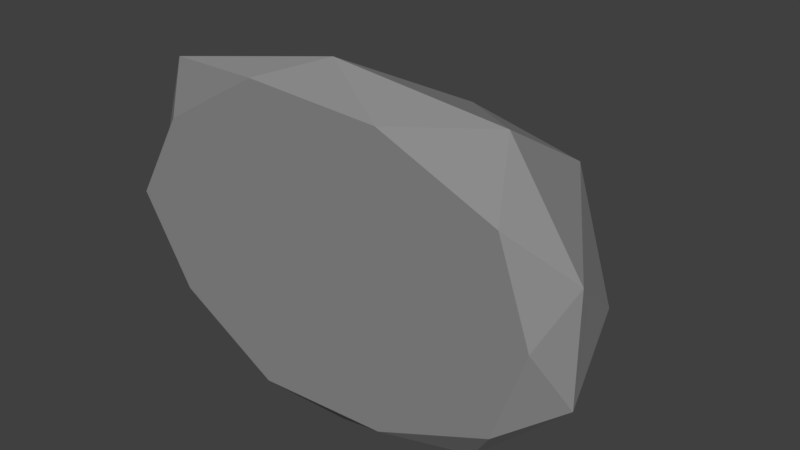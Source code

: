 # Source: mossRock2.blend  (saved by Blender 2.79.0; exported with 4.5.12 LTS)
import bpy
from mathutils import Matrix  # noqa: F401  (used for matrix-valued properties, if any)

bpy.ops.wm.read_factory_settings(use_empty=True)
scene = bpy.context.scene
scene.name = 'Scene'

# ---- collections
col_collection_1 = bpy.data.collections.new('Collection 1'); scene.collection.children.link(col_collection_1)

# ---- materials (node trees are filled in below, after node groups)
mat_lightgreyrock = bpy.data.materials.new('LightGreyRock')
mat_lightgreyrock.alpha_threshold = 0.0
mat_lightgreyrock.diffuse_color = (0.2623, 0.2623, 0.2623, 1.0)
mat_lightgreyrock.roughness = 0.5
mat_moss = bpy.data.materials.new('Moss')
mat_moss.alpha_threshold = 0.0
mat_moss.diffuse_color = (0.0382, 0.7991, 0.0185, 1.0)
mat_moss.roughness = 0.5

# ---- material node trees
mat_lightgreyrock.use_nodes = True; mat_lightgreyrock.node_tree.nodes.clear()
_N = mat_lightgreyrock.node_tree.nodes; _L = mat_lightgreyrock.node_tree.links
n0 = _N.new('ShaderNodeOutputMaterial'); n0.name = 'Material Output'; n0.location = (300, 300)
n1 = _N.new('ShaderNodeBsdfDiffuse'); n1.name = 'Diffuse BSDF'; n1.location = (10, 300)
n1.inputs[0].default_value = (0.2641, 0.2641, 0.2641, 1.0)
_L.new(n1.outputs[0], n0.inputs[0])
n0.is_active_output = True
mat_moss.use_nodes = True; mat_moss.node_tree.nodes.clear()
_N = mat_moss.node_tree.nodes; _L = mat_moss.node_tree.links
n0 = _N.new('ShaderNodeOutputMaterial'); n0.name = 'Material Output'; n0.location = (300, 300)
n1 = _N.new('ShaderNodeBsdfDiffuse'); n1.name = 'Diffuse BSDF'; n1.location = (10, 300)
n1.inputs[0].default_value = (0.03815, 0.8, 0.01848, 1.0)
_L.new(n1.outputs[0], n0.inputs[0])
n0.is_active_output = True

# ---- world
world_world = bpy.data.worlds.new('World'); scene.world = world_world
world_world.color = (0.05088, 0.05088, 0.05088)
world_world.use_sun_shadow = False
world_world.sun_shadow_jitter_overblur = 0.0
world_world.cycles.sampling_method = 'MANUAL'

# ---- meshes
me_icosphere_021 = bpy.data.meshes.new('Icosphere.021')
me_icosphere_021.from_pydata([(0.0, -0.07994, -0.0001614), (0.8728, -0.07994, 0.4427), (-0.3334, -0.07994, 0.7164), (-1.079, -0.07994, -0.0001614), (-0.3334, -0.07994, -0.7168), (0.8728, -0.07994, -0.443), (0.3491, 0.4711, 0.6214), (-0.7985, 0.2648, 0.4427), (-0.7984, 0.4137, -0.3449), (0.3334, 0.3798, -0.7168), (1.079, 0.3798, -0.0001614), (0.07342, 0.8696, -0.0001613), (-0.196, -0.07994, 0.421), (0.513, -0.07994, 0.2602), (0.3171, -0.07994, 0.6814), (1.026, -0.07994, -0.0001614), (0.513, -0.07994, -0.2605), (-0.6341, -0.07994, -0.0001614), (-0.8301, -0.07994, 0.421), (-0.196, -0.07994, -0.4214), (-0.8301, -0.07994, -0.4214), (0.3171, -0.07994, -0.6817), (1.147, 0.04952, 0.2602), (1.147, 0.04952, -0.2605), (0.0, 0.04952, 0.8423), (0.709, 0.2056, 0.6814), (-1.037, 0.04952, 0.2602), (-0.8325, -0.01281, 0.6814), (-0.709, 0.04952, -0.6817), (-0.9954, 0.04952, -0.2605), (0.709, 0.04952, -0.6817), (0.0, 0.04952, -0.8426), (0.7531, 0.6441, 0.421), (-0.3171, 0.3192, 0.4917), (-0.8732, 0.3578, -0.0001614), (-0.3171, 0.4377, -0.5433), (0.895, 0.5578, -0.3079), (0.2907, 0.7736, 0.421), (0.6812, 0.885, -0.0001613), (-0.4873, 0.5313, 0.1586), (-0.513, 0.6777, -0.2605), (0.4544, 0.6777, -0.4214), (-0.3983, 0.09421, 0.02418), (-0.07354, 0.09421, 0.3453), (-0.5223, 0.09421, 0.5438), (-0.7997, 0.09421, 0.02418), (-0.5223, 0.09421, -0.4954), (-0.07354, 0.09421, -0.2969), (-0.2684, 0.4728, 0.4749), (-0.6954, 0.331, 0.3453), (-0.6954, 0.4333, -0.2258), (-0.2743, 0.41, -0.4954), (0.003117, 0.41, 0.02418), (-0.371, 0.7465, 0.02418), (-0.4712, 0.09421, 0.3296), (-0.2074, 0.09421, 0.2129), (-0.2803, 0.09421, 0.5183), (-0.01653, 0.09421, 0.02418), (-0.2074, 0.09421, -0.1646), (-0.6342, 0.09421, 0.02418), (-0.7071, 0.09421, 0.3296), (-0.4712, 0.09421, -0.2812), (-0.7071, 0.09421, -0.2812), (-0.2803, 0.09421, -0.47), (0.02853, 0.1831, 0.2129), (0.02853, 0.1831, -0.1646), (-0.3983, 0.1831, 0.635), (-0.1345, 0.2904, 0.5183), (-0.7843, 0.1831, 0.2129), (-0.7081, 0.1403, 0.5183), (-0.6621, 0.1831, -0.47), (-0.7686, 0.1831, -0.1646), (-0.1345, 0.1831, -0.47), (-0.3983, 0.1831, -0.5866), (-0.1181, 0.5917, 0.3296), (-0.5163, 0.3684, 0.3808), (-0.7232, 0.395, 0.02418), (-0.5163, 0.4499, -0.3697), (-0.06529, 0.5324, -0.1989), (-0.2901, 0.6806, 0.3296), (-0.1448, 0.7572, 0.02418), (-0.5796, 0.5142, 0.1393), (-0.5892, 0.6147, -0.1646), (-0.2292, 0.6147, -0.2812), (0.1888, 0.08424, -0.07932), (0.8522, 0.08424, 0.2573), (-0.06453, 0.08424, 0.4653), (-0.6311, 0.08424, -0.07932), (-0.06453, 0.08424, -0.6239), (0.8522, 0.08424, -0.4159), (0.4541, 0.5315, 0.3931), (-0.418, 0.364, 0.2573), (-0.418, 0.4849, -0.3413), (0.4422, 0.4574, -0.6239), (1.009, 0.4574, -0.07932), (0.2446, 0.855, -0.07932), (0.03991, 0.08424, 0.2408), (0.5787, 0.08424, 0.1185), (0.4298, 0.08424, 0.4386), (0.9686, 0.08424, -0.07932), (0.5787, 0.08424, -0.2772), (-0.2931, 0.08424, -0.07932), (-0.442, 0.08424, 0.2408), (0.03991, 0.08424, -0.3994), (-0.442, 0.08424, -0.3994), (0.4298, 0.08424, -0.5973), (1.061, 0.1893, 0.1185), (1.061, 0.1893, -0.2772), (0.1888, 0.1893, 0.5609), (0.7277, 0.316, 0.4386), (-0.5996, 0.1893, 0.1185), (-0.4439, 0.1387, 0.4386), (-0.35, 0.1893, -0.5973), (-0.5677, 0.1893, -0.2772), (0.7277, 0.1893, -0.5973), (0.1888, 0.1893, -0.7196), (0.7612, 0.672, 0.2408), (-0.05214, 0.4082, 0.2945), (-0.4748, 0.4396, -0.07932), (-0.05214, 0.5044, -0.4921), (0.869, 0.6019, -0.3132), (0.4098, 0.777, 0.2408), (0.7066, 0.8675, -0.07932), (-0.1815, 0.5804, 0.04137), (-0.2011, 0.6992, -0.2772), (0.5342, 0.6992, -0.3994)], [], [(0, 13, 12), (1, 13, 15), (0, 12, 17), (0, 17, 19), (0, 19, 16), (1, 15, 22), (2, 14, 24), (3, 18, 26), (4, 20, 28), (5, 21, 30), (1, 22, 25), (2, 24, 27), (3, 26, 29), (4, 28, 31), (5, 30, 23), (6, 32, 37), (7, 33, 39), (8, 34, 40), (9, 35, 41), (10, 36, 38), (38, 41, 11), (38, 36, 41), (36, 9, 41), (41, 40, 11), (41, 35, 40), (35, 8, 40), (40, 39, 11), (40, 34, 39), (34, 7, 39), (39, 37, 11), (39, 33, 37), (33, 6, 37), (37, 38, 11), (37, 32, 38), (32, 10, 38), (23, 36, 10), (23, 30, 36), (30, 9, 36), (31, 35, 9), (31, 28, 35), (28, 8, 35), (29, 34, 8), (29, 26, 34), (26, 7, 34), (27, 33, 7), (27, 24, 33), (24, 6, 33), (25, 32, 6), (25, 22, 32), (22, 10, 32), (30, 31, 9), (30, 21, 31), (21, 4, 31), (28, 29, 8), (28, 20, 29), (20, 3, 29), (26, 27, 7), (26, 18, 27), (18, 2, 27), (24, 25, 6), (24, 14, 25), (14, 1, 25), (22, 23, 10), (22, 15, 23), (15, 5, 23), (16, 21, 5), (16, 19, 21), (19, 4, 21), (19, 20, 4), (19, 17, 20), (17, 3, 20), (17, 18, 3), (17, 12, 18), (12, 2, 18), (15, 16, 5), (15, 13, 16), (13, 0, 16), (12, 14, 2), (12, 13, 14), (13, 1, 14), (42, 55, 54), (43, 55, 57), (42, 54, 59), (42, 59, 61), (42, 61, 58), (43, 57, 64), (44, 56, 66), (45, 60, 68), (46, 62, 70), (47, 63, 72), (43, 64, 67), (44, 66, 69), (45, 68, 71), (46, 70, 73), (47, 72, 65), (48, 74, 79), (49, 75, 81), (50, 76, 82), (51, 77, 83), (52, 78, 80), (80, 83, 53), (80, 78, 83), (78, 51, 83), (83, 82, 53), (83, 77, 82), (77, 50, 82), (82, 81, 53), (82, 76, 81), (76, 49, 81), (81, 79, 53), (81, 75, 79), (75, 48, 79), (79, 80, 53), (79, 74, 80), (74, 52, 80), (65, 78, 52), (65, 72, 78), (72, 51, 78), (73, 77, 51), (73, 70, 77), (70, 50, 77), (71, 76, 50), (71, 68, 76), (68, 49, 76), (69, 75, 49), (69, 66, 75), (66, 48, 75), (67, 74, 48), (67, 64, 74), (64, 52, 74), (72, 73, 51), (72, 63, 73), (63, 46, 73), (70, 71, 50), (70, 62, 71), (62, 45, 71), (68, 69, 49), (68, 60, 69), (60, 44, 69), (66, 67, 48), (66, 56, 67), (56, 43, 67), (64, 65, 52), (64, 57, 65), (57, 47, 65), (58, 63, 47), (58, 61, 63), (61, 46, 63), (61, 62, 46), (61, 59, 62), (59, 45, 62), (59, 60, 45), (59, 54, 60), (54, 44, 60), (57, 58, 47), (57, 55, 58), (55, 42, 58), (54, 56, 44), (54, 55, 56), (55, 43, 56), (84, 97, 96), (85, 97, 99), (84, 96, 101), (84, 101, 103), (84, 103, 100), (85, 99, 106), (86, 98, 108), (87, 102, 110), (88, 104, 112), (89, 105, 114), (85, 106, 109), (86, 108, 111), (87, 110, 113), (88, 112, 115), (89, 114, 107), (90, 116, 121), (91, 117, 123), (92, 118, 124), (93, 119, 125), (94, 120, 122), (122, 125, 95), (122, 120, 125), (120, 93, 125), (125, 124, 95), (125, 119, 124), (119, 92, 124), (124, 123, 95), (124, 118, 123), (118, 91, 123), (123, 121, 95), (123, 117, 121), (117, 90, 121), (121, 122, 95), (121, 116, 122), (116, 94, 122), (107, 120, 94), (107, 114, 120), (114, 93, 120), (115, 119, 93), (115, 112, 119), (112, 92, 119), (113, 118, 92), (113, 110, 118), (110, 91, 118), (111, 117, 91), (111, 108, 117), (108, 90, 117), (109, 116, 90), (109, 106, 116), (106, 94, 116), (114, 115, 93), (114, 105, 115), (105, 88, 115), (112, 113, 92), (112, 104, 113), (104, 87, 113), (110, 111, 91), (110, 102, 111), (102, 86, 111), (108, 109, 90), (108, 98, 109), (98, 85, 109), (106, 107, 94), (106, 99, 107), (99, 89, 107), (100, 105, 89), (100, 103, 105), (103, 88, 105), (103, 104, 88), (103, 101, 104), (101, 87, 104), (101, 102, 87), (101, 96, 102), (96, 86, 102), (99, 100, 89), (99, 97, 100), (97, 84, 100), (96, 98, 86), (96, 97, 98), (97, 85, 98)])
me_icosphere_021.polygons.foreach_set('material_index', [0, 0, 0, 0, 0, 0, 0, 0, 0, 0, 0, 0, 0, 0, 0, 0, 0, 0, 0, 0, 0, 0, 0, 0, 0, 0, 0, 0, 0, 0, 0, 0, 0, 0, 0, 0, 0, 0, 0, 0, 0, 0, 0, 0, 0, 0, 0, 0, 0, 0, 0, 0, 0, 0, 0, 0, 0, 0, 0, 0, 0, 0, 0, 0, 0, 0, 0, 0, 0, 0, 0, 0, 0, 0, 0, 0, 0, 0, 0, 0, 1, 1, 1, 1, 1, 1, 1, 1, 1, 1, 1, 1, 1, 1, 1, 1, 1, 1, 1, 1, 1, 1, 1, 1, 1, 1, 1, 1, 1, 1, 1, 1, 1, 1, 1, 1, 1, 1, 1, 1, 1, 1, 1, 1, 1, 1, 1, 1, 1, 1, 1, 1, 1, 1, 1, 1, 1, 1, 1, 1, 1, 1, 1, 1, 1, 1, 1, 1, 1, 1, 1, 1, 1, 1, 1, 1, 1, 1, 1, 1, 1, 1, 1, 1, 1, 1, 1, 1, 1, 1, 1, 1, 1, 1, 1, 1, 1, 1, 1, 1, 1, 1, 1, 1, 1, 1, 1, 1, 1, 1, 1, 1, 1, 1, 1, 1, 1, 1, 1, 1, 1, 1, 1, 1, 1, 1, 1, 1, 1, 1, 1, 1, 1, 1, 1, 1, 1, 1, 1, 1, 1, 1, 1, 1, 1, 1, 1, 1, 1, 1, 1, 1, 1, 1, 1, 1, 1, 1, 1, 1])
me_icosphere_021.materials.append(mat_lightgreyrock)
me_icosphere_021.materials.append(mat_moss)
me_icosphere_021.use_remesh_preserve_volume = False
me_icosphere_021.use_remesh_preserve_attributes = False
me_icosphere_021.use_mirror_vertex_groups = False
me_icosphere_021.update()

# ---- objects
ob_icosphere_021 = bpy.data.objects.new('Icosphere.021', me_icosphere_021)

# ---- transforms, parenting, visibility, modifiers, constraints
ob_icosphere_021.location = (0.0, 0.0, 0.0)
ob_icosphere_021.lineart.crease_threshold = 0.0

# ---- collection membership
col_collection_1.objects.link(ob_icosphere_021)

# ---- scene / render settings (as saved in the file)
scene.frame_start = 1; scene.frame_end = 250; scene.frame_set(1)
scene.render.engine = 'CYCLES'
scene.render.resolution_percentage = 50
scene.render.dither_intensity = 0.0
scene.cycles.use_denoising = False
scene.cycles.samples = 128
scene.cycles.sampling_pattern = 'TABULATED_SOBOL'
scene.cycles.use_adaptive_sampling = False
scene.cycles.use_light_tree = False
scene.cycles.blur_glossy = 0.0
scene.cycles.sample_clamp_indirect = 0.0
scene.view_settings.view_transform = 'Standard'
bpy.context.view_layer.update()

# ---- added for rendering (the .blend has no active camera and no usable light): camera, sun
cam_auto = bpy.data.cameras.new('AutoCamera')
cam_auto.lens = 50.0
cam_auto.sensor_width = 36.0
cam_auto.clip_end = 1000.0
ob_auto_camera = bpy.data.objects.new('AutoCamera', cam_auto)
scene.collection.objects.link(ob_auto_camera)
ob_auto_camera.location = (2.7671, -2.87698, 2.18619)
ob_auto_camera.rotation_euler = (1.09748, -7.21219e-08, 0.694738)
scene.camera = ob_auto_camera
light_auto_sun = bpy.data.lights.new('AutoSun', 'SUN')
light_auto_sun.energy = 3.0
light_auto_sun.angle = 0.0523599
ob_auto_sun = bpy.data.objects.new('AutoSun', light_auto_sun)
scene.collection.objects.link(ob_auto_sun)
ob_auto_sun.rotation_euler = (0.872665, 0.174533, 0.523599)
bpy.context.view_layer.update()
